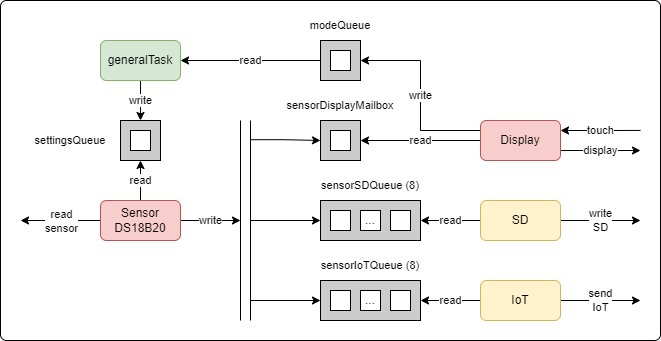

The diagram above was exported from draw.io. Its source (the exported page's mxGraphModel, read from the mxfile embedded in the PNG):
<mxGraphModel dx="1050" dy="621" grid="1" gridSize="10" guides="1" tooltips="1" connect="1" arrows="1" fold="1" page="1" pageScale="1" pageWidth="827" pageHeight="1169" math="0" shadow="0">
  <root>
    <mxCell id="0" />
    <mxCell id="1" parent="0" />
    <mxCell id="JgBKmnwkv2TTf6WpZ1cC-130" value="" style="rounded=1;whiteSpace=wrap;html=1;arcSize=12;absoluteArcSize=1;" vertex="1" parent="1">
      <mxGeometry x="40" y="40" width="660" height="340" as="geometry" />
    </mxCell>
    <mxCell id="JgBKmnwkv2TTf6WpZ1cC-94" value="read" style="edgeStyle=orthogonalEdgeStyle;rounded=0;orthogonalLoop=1;jettySize=auto;html=1;entryX=1;entryY=0.5;entryDx=0;entryDy=0;" edge="1" parent="1" source="JgBKmnwkv2TTf6WpZ1cC-1" target="JgBKmnwkv2TTf6WpZ1cC-59">
      <mxGeometry relative="1" as="geometry">
        <mxPoint x="460" y="180" as="targetPoint" />
        <Array as="points">
          <mxPoint x="560" y="180" />
        </Array>
      </mxGeometry>
    </mxCell>
    <mxCell id="JgBKmnwkv2TTf6WpZ1cC-128" value="display" style="edgeStyle=orthogonalEdgeStyle;rounded=0;orthogonalLoop=1;jettySize=auto;html=1;exitX=1;exitY=0.75;exitDx=0;exitDy=0;" edge="1" parent="1" source="JgBKmnwkv2TTf6WpZ1cC-1">
      <mxGeometry relative="1" as="geometry">
        <mxPoint x="680" y="190" as="targetPoint" />
      </mxGeometry>
    </mxCell>
    <mxCell id="JgBKmnwkv2TTf6WpZ1cC-131" value="touch" style="edgeStyle=orthogonalEdgeStyle;rounded=0;orthogonalLoop=1;jettySize=auto;html=1;exitX=1;exitY=0.25;exitDx=0;exitDy=0;startArrow=classic;startFill=1;endArrow=none;" edge="1" parent="1" source="JgBKmnwkv2TTf6WpZ1cC-1">
      <mxGeometry relative="1" as="geometry">
        <mxPoint x="680" y="169.9310344827586" as="targetPoint" />
      </mxGeometry>
    </mxCell>
    <mxCell id="JgBKmnwkv2TTf6WpZ1cC-140" value="write" style="edgeStyle=orthogonalEdgeStyle;rounded=0;orthogonalLoop=1;jettySize=auto;html=1;exitX=0;exitY=0.25;exitDx=0;exitDy=0;entryX=1;entryY=0.5;entryDx=0;entryDy=0;" edge="1" parent="1" source="JgBKmnwkv2TTf6WpZ1cC-1" target="JgBKmnwkv2TTf6WpZ1cC-137">
      <mxGeometry relative="1" as="geometry" />
    </mxCell>
    <mxCell id="JgBKmnwkv2TTf6WpZ1cC-1" value="Display" style="rounded=1;whiteSpace=wrap;html=1;fillColor=#f8cecc;strokeColor=#b85450;" vertex="1" parent="1">
      <mxGeometry x="520" y="160" width="80" height="40" as="geometry" />
    </mxCell>
    <mxCell id="JgBKmnwkv2TTf6WpZ1cC-97" value="read" style="edgeStyle=orthogonalEdgeStyle;rounded=0;orthogonalLoop=1;jettySize=auto;html=1;entryX=1;entryY=0.5;entryDx=0;entryDy=0;" edge="1" parent="1" source="JgBKmnwkv2TTf6WpZ1cC-33" target="JgBKmnwkv2TTf6WpZ1cC-88">
      <mxGeometry relative="1" as="geometry" />
    </mxCell>
    <mxCell id="JgBKmnwkv2TTf6WpZ1cC-127" value="write&lt;div&gt;SD&lt;/div&gt;" style="edgeStyle=orthogonalEdgeStyle;rounded=0;orthogonalLoop=1;jettySize=auto;html=1;exitX=1;exitY=0.5;exitDx=0;exitDy=0;" edge="1" parent="1" source="JgBKmnwkv2TTf6WpZ1cC-33">
      <mxGeometry relative="1" as="geometry">
        <mxPoint x="680" y="260" as="targetPoint" />
      </mxGeometry>
    </mxCell>
    <mxCell id="JgBKmnwkv2TTf6WpZ1cC-33" value="SD" style="rounded=1;whiteSpace=wrap;html=1;fillColor=#fff2cc;strokeColor=#d6b656;" vertex="1" parent="1">
      <mxGeometry x="520" y="240" width="80" height="40" as="geometry" />
    </mxCell>
    <mxCell id="JgBKmnwkv2TTf6WpZ1cC-122" value="write" style="edgeStyle=orthogonalEdgeStyle;rounded=0;orthogonalLoop=1;jettySize=auto;html=1;entryX=0;entryY=0.5;entryDx=0;entryDy=0;" edge="1" parent="1" source="JgBKmnwkv2TTf6WpZ1cC-34" target="JgBKmnwkv2TTf6WpZ1cC-118">
      <mxGeometry relative="1" as="geometry" />
    </mxCell>
    <mxCell id="JgBKmnwkv2TTf6WpZ1cC-125" value="read&lt;div&gt;sensor&lt;/div&gt;" style="edgeStyle=orthogonalEdgeStyle;rounded=0;orthogonalLoop=1;jettySize=auto;html=1;" edge="1" parent="1" source="JgBKmnwkv2TTf6WpZ1cC-34">
      <mxGeometry relative="1" as="geometry">
        <mxPoint x="60" y="260" as="targetPoint" />
      </mxGeometry>
    </mxCell>
    <mxCell id="JgBKmnwkv2TTf6WpZ1cC-150" value="read" style="edgeStyle=orthogonalEdgeStyle;rounded=0;orthogonalLoop=1;jettySize=auto;html=1;exitX=0.5;exitY=0;exitDx=0;exitDy=0;entryX=0.5;entryY=1;entryDx=0;entryDy=0;" edge="1" parent="1" source="JgBKmnwkv2TTf6WpZ1cC-34" target="JgBKmnwkv2TTf6WpZ1cC-146">
      <mxGeometry relative="1" as="geometry" />
    </mxCell>
    <mxCell id="JgBKmnwkv2TTf6WpZ1cC-34" value="Sensor&lt;div&gt;DS18B20&lt;/div&gt;" style="rounded=1;whiteSpace=wrap;html=1;fillColor=#f8cecc;strokeColor=#b85450;" vertex="1" parent="1">
      <mxGeometry x="140" y="240" width="80" height="40" as="geometry" />
    </mxCell>
    <mxCell id="JgBKmnwkv2TTf6WpZ1cC-58" value="" style="group" vertex="1" connectable="0" parent="1">
      <mxGeometry x="320" y="130" width="120" height="70" as="geometry" />
    </mxCell>
    <mxCell id="JgBKmnwkv2TTf6WpZ1cC-59" value="" style="rounded=0;whiteSpace=wrap;html=1;fillColor=#CCCCCC;" vertex="1" parent="JgBKmnwkv2TTf6WpZ1cC-58">
      <mxGeometry x="40" y="30" width="40" height="40" as="geometry" />
    </mxCell>
    <mxCell id="JgBKmnwkv2TTf6WpZ1cC-60" value="" style="rounded=0;whiteSpace=wrap;html=1;" vertex="1" parent="JgBKmnwkv2TTf6WpZ1cC-58">
      <mxGeometry x="50" y="40" width="20" height="20" as="geometry" />
    </mxCell>
    <mxCell id="JgBKmnwkv2TTf6WpZ1cC-61" value="&lt;span style=&quot;font-size: 11px;&quot;&gt;sensorDisplayMailbox&lt;/span&gt;" style="text;html=1;align=center;verticalAlign=middle;whiteSpace=wrap;rounded=0;" vertex="1" parent="JgBKmnwkv2TTf6WpZ1cC-58">
      <mxGeometry width="120" height="30" as="geometry" />
    </mxCell>
    <mxCell id="JgBKmnwkv2TTf6WpZ1cC-87" value="" style="group" vertex="1" connectable="0" parent="1">
      <mxGeometry x="350" y="210" width="120" height="70" as="geometry" />
    </mxCell>
    <mxCell id="JgBKmnwkv2TTf6WpZ1cC-88" value="" style="rounded=0;whiteSpace=wrap;html=1;fillColor=#CCCCCC;align=center;" vertex="1" parent="JgBKmnwkv2TTf6WpZ1cC-87">
      <mxGeometry x="10" y="30" width="100" height="40" as="geometry" />
    </mxCell>
    <mxCell id="JgBKmnwkv2TTf6WpZ1cC-89" value="..." style="rounded=0;whiteSpace=wrap;html=1;align=center;" vertex="1" parent="JgBKmnwkv2TTf6WpZ1cC-87">
      <mxGeometry x="50" y="40" width="20" height="20" as="geometry" />
    </mxCell>
    <mxCell id="JgBKmnwkv2TTf6WpZ1cC-90" value="&lt;span style=&quot;font-size: 11px;&quot;&gt;sensorSDQueue (8)&lt;/span&gt;" style="text;html=1;align=center;verticalAlign=middle;whiteSpace=wrap;rounded=0;" vertex="1" parent="JgBKmnwkv2TTf6WpZ1cC-87">
      <mxGeometry width="120" height="30" as="geometry" />
    </mxCell>
    <mxCell id="JgBKmnwkv2TTf6WpZ1cC-91" value="" style="rounded=0;whiteSpace=wrap;html=1;" vertex="1" parent="JgBKmnwkv2TTf6WpZ1cC-87">
      <mxGeometry x="80" y="40" width="20" height="20" as="geometry" />
    </mxCell>
    <mxCell id="JgBKmnwkv2TTf6WpZ1cC-92" value="" style="rounded=0;whiteSpace=wrap;html=1;" vertex="1" parent="JgBKmnwkv2TTf6WpZ1cC-87">
      <mxGeometry x="20" y="40" width="20" height="20" as="geometry" />
    </mxCell>
    <mxCell id="JgBKmnwkv2TTf6WpZ1cC-98" value="" style="group" vertex="1" connectable="0" parent="1">
      <mxGeometry x="350" y="290" width="120" height="70" as="geometry" />
    </mxCell>
    <mxCell id="JgBKmnwkv2TTf6WpZ1cC-99" value="" style="rounded=0;whiteSpace=wrap;html=1;fillColor=#CCCCCC;align=center;" vertex="1" parent="JgBKmnwkv2TTf6WpZ1cC-98">
      <mxGeometry x="10" y="30" width="100" height="40" as="geometry" />
    </mxCell>
    <mxCell id="JgBKmnwkv2TTf6WpZ1cC-100" value="..." style="rounded=0;whiteSpace=wrap;html=1;align=center;" vertex="1" parent="JgBKmnwkv2TTf6WpZ1cC-98">
      <mxGeometry x="50" y="40" width="20" height="20" as="geometry" />
    </mxCell>
    <mxCell id="JgBKmnwkv2TTf6WpZ1cC-101" value="&lt;span style=&quot;font-size: 11px;&quot;&gt;sensorIoTQueue (8)&lt;/span&gt;" style="text;html=1;align=center;verticalAlign=middle;whiteSpace=wrap;rounded=0;" vertex="1" parent="JgBKmnwkv2TTf6WpZ1cC-98">
      <mxGeometry width="120" height="30" as="geometry" />
    </mxCell>
    <mxCell id="JgBKmnwkv2TTf6WpZ1cC-102" value="" style="rounded=0;whiteSpace=wrap;html=1;" vertex="1" parent="JgBKmnwkv2TTf6WpZ1cC-98">
      <mxGeometry x="80" y="40" width="20" height="20" as="geometry" />
    </mxCell>
    <mxCell id="JgBKmnwkv2TTf6WpZ1cC-103" value="" style="rounded=0;whiteSpace=wrap;html=1;" vertex="1" parent="JgBKmnwkv2TTf6WpZ1cC-98">
      <mxGeometry x="20" y="40" width="20" height="20" as="geometry" />
    </mxCell>
    <mxCell id="JgBKmnwkv2TTf6WpZ1cC-107" value="read" style="edgeStyle=orthogonalEdgeStyle;rounded=0;orthogonalLoop=1;jettySize=auto;html=1;entryX=1;entryY=0.5;entryDx=0;entryDy=0;" edge="1" parent="1" source="JgBKmnwkv2TTf6WpZ1cC-104" target="JgBKmnwkv2TTf6WpZ1cC-99">
      <mxGeometry relative="1" as="geometry" />
    </mxCell>
    <mxCell id="JgBKmnwkv2TTf6WpZ1cC-129" value="send&lt;div&gt;IoT&lt;/div&gt;" style="edgeStyle=orthogonalEdgeStyle;rounded=0;orthogonalLoop=1;jettySize=auto;html=1;" edge="1" parent="1" source="JgBKmnwkv2TTf6WpZ1cC-104">
      <mxGeometry relative="1" as="geometry">
        <mxPoint x="680" y="340" as="targetPoint" />
      </mxGeometry>
    </mxCell>
    <mxCell id="JgBKmnwkv2TTf6WpZ1cC-104" value="IoT" style="rounded=1;whiteSpace=wrap;html=1;fillColor=#fff2cc;strokeColor=#d6b656;" vertex="1" parent="1">
      <mxGeometry x="520" y="320" width="80" height="40" as="geometry" />
    </mxCell>
    <mxCell id="JgBKmnwkv2TTf6WpZ1cC-119" style="edgeStyle=orthogonalEdgeStyle;rounded=0;orthogonalLoop=1;jettySize=auto;html=1;entryX=0;entryY=0.5;entryDx=0;entryDy=0;exitX=0.987;exitY=0.096;exitDx=0;exitDy=0;exitPerimeter=0;" edge="1" parent="1" source="JgBKmnwkv2TTf6WpZ1cC-118" target="JgBKmnwkv2TTf6WpZ1cC-59">
      <mxGeometry relative="1" as="geometry">
        <mxPoint x="390" y="180" as="sourcePoint" />
      </mxGeometry>
    </mxCell>
    <mxCell id="JgBKmnwkv2TTf6WpZ1cC-120" style="edgeStyle=orthogonalEdgeStyle;rounded=0;orthogonalLoop=1;jettySize=auto;html=1;entryX=0;entryY=0.5;entryDx=0;entryDy=0;" edge="1" parent="1" source="JgBKmnwkv2TTf6WpZ1cC-118" target="JgBKmnwkv2TTf6WpZ1cC-88">
      <mxGeometry relative="1" as="geometry" />
    </mxCell>
    <mxCell id="JgBKmnwkv2TTf6WpZ1cC-121" style="edgeStyle=orthogonalEdgeStyle;rounded=0;orthogonalLoop=1;jettySize=auto;html=1;exitX=1;exitY=0.9;exitDx=0;exitDy=0;entryX=0;entryY=0.5;entryDx=0;entryDy=0;exitPerimeter=0;" edge="1" parent="1" source="JgBKmnwkv2TTf6WpZ1cC-118" target="JgBKmnwkv2TTf6WpZ1cC-99">
      <mxGeometry relative="1" as="geometry" />
    </mxCell>
    <mxCell id="JgBKmnwkv2TTf6WpZ1cC-118" value="" style="shape=partialRectangle;whiteSpace=wrap;html=1;bottom=0;top=0;fillColor=none;" vertex="1" parent="1">
      <mxGeometry x="280" y="160" width="10" height="200" as="geometry" />
    </mxCell>
    <mxCell id="JgBKmnwkv2TTf6WpZ1cC-136" value="" style="group" vertex="1" connectable="0" parent="1">
      <mxGeometry x="320" y="50" width="120" height="70" as="geometry" />
    </mxCell>
    <mxCell id="JgBKmnwkv2TTf6WpZ1cC-137" value="" style="rounded=0;whiteSpace=wrap;html=1;fillColor=#CCCCCC;" vertex="1" parent="JgBKmnwkv2TTf6WpZ1cC-136">
      <mxGeometry x="40" y="30" width="40" height="40" as="geometry" />
    </mxCell>
    <mxCell id="JgBKmnwkv2TTf6WpZ1cC-138" value="" style="rounded=0;whiteSpace=wrap;html=1;" vertex="1" parent="JgBKmnwkv2TTf6WpZ1cC-136">
      <mxGeometry x="50" y="40" width="20" height="20" as="geometry" />
    </mxCell>
    <mxCell id="JgBKmnwkv2TTf6WpZ1cC-139" value="&lt;span style=&quot;font-size: 11px;&quot;&gt;modeQueue&lt;/span&gt;" style="text;html=1;align=center;verticalAlign=middle;whiteSpace=wrap;rounded=0;" vertex="1" parent="JgBKmnwkv2TTf6WpZ1cC-136">
      <mxGeometry width="120" height="30" as="geometry" />
    </mxCell>
    <mxCell id="JgBKmnwkv2TTf6WpZ1cC-143" value="write" style="edgeStyle=orthogonalEdgeStyle;rounded=0;orthogonalLoop=1;jettySize=auto;html=1;" edge="1" parent="1" source="JgBKmnwkv2TTf6WpZ1cC-141">
      <mxGeometry relative="1" as="geometry">
        <mxPoint x="180" y="160.00000000000023" as="targetPoint" />
      </mxGeometry>
    </mxCell>
    <mxCell id="JgBKmnwkv2TTf6WpZ1cC-141" value="generalTask" style="rounded=1;whiteSpace=wrap;html=1;fillColor=#d5e8d4;strokeColor=#82b366;" vertex="1" parent="1">
      <mxGeometry x="140" y="80" width="80" height="40" as="geometry" />
    </mxCell>
    <mxCell id="JgBKmnwkv2TTf6WpZ1cC-142" value="read" style="edgeStyle=orthogonalEdgeStyle;rounded=0;orthogonalLoop=1;jettySize=auto;html=1;entryX=1;entryY=0.5;entryDx=0;entryDy=0;" edge="1" parent="1" source="JgBKmnwkv2TTf6WpZ1cC-137" target="JgBKmnwkv2TTf6WpZ1cC-141">
      <mxGeometry relative="1" as="geometry" />
    </mxCell>
    <mxCell id="JgBKmnwkv2TTf6WpZ1cC-146" value="" style="rounded=0;whiteSpace=wrap;html=1;fillColor=#CCCCCC;" vertex="1" parent="1">
      <mxGeometry x="160" y="160" width="40" height="40" as="geometry" />
    </mxCell>
    <mxCell id="JgBKmnwkv2TTf6WpZ1cC-147" value="" style="rounded=0;whiteSpace=wrap;html=1;" vertex="1" parent="1">
      <mxGeometry x="170" y="170" width="20" height="20" as="geometry" />
    </mxCell>
    <mxCell id="JgBKmnwkv2TTf6WpZ1cC-148" value="&lt;span style=&quot;font-size: 11px;&quot;&gt;settingsQueue&lt;/span&gt;" style="text;html=1;align=center;verticalAlign=middle;whiteSpace=wrap;rounded=0;" vertex="1" parent="1">
      <mxGeometry x="60" y="170" width="100" height="20" as="geometry" />
    </mxCell>
  </root>
</mxGraphModel>